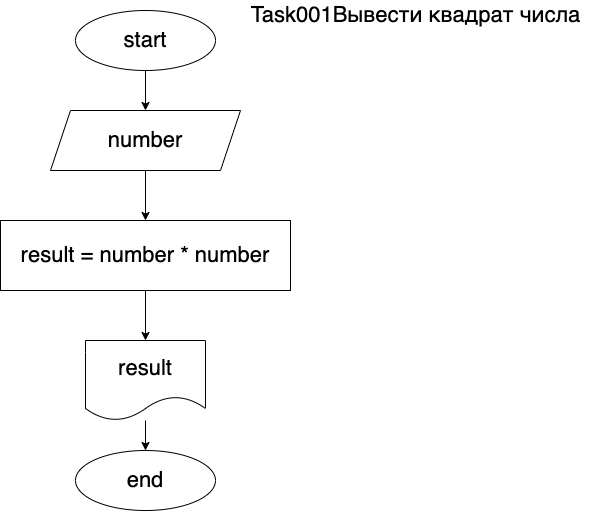

The diagram above was exported from draw.io. Its source (the exported page's mxGraphModel, read from the mxfile embedded in the PNG):
<mxGraphModel dx="726" dy="521" grid="1" gridSize="10" guides="1" tooltips="1" connect="1" arrows="1" fold="1" page="1" pageScale="1" pageWidth="827" pageHeight="1169" math="0" shadow="0">
  <root>
    <mxCell id="0" />
    <mxCell id="1" parent="0" />
    <mxCell id="11" value="" style="edgeStyle=none;html=1;fontSize=22;" parent="1" source="2" target="10" edge="1">
      <mxGeometry relative="1" as="geometry" />
    </mxCell>
    <mxCell id="2" value="&lt;font style=&quot;font-size: 22px&quot;&gt;result = number * number&lt;/font&gt;" style="whiteSpace=wrap;html=1;" parent="1" vertex="1">
      <mxGeometry x="135" y="230" width="290" height="70" as="geometry" />
    </mxCell>
    <mxCell id="6" style="edgeStyle=none;html=1;exitX=0.5;exitY=1;exitDx=0;exitDy=0;entryX=0.5;entryY=0;entryDx=0;entryDy=0;fontSize=22;" parent="1" source="4" target="5" edge="1">
      <mxGeometry relative="1" as="geometry" />
    </mxCell>
    <mxCell id="4" value="&lt;font style=&quot;font-size: 22px&quot;&gt;start&lt;/font&gt;" style="ellipse;whiteSpace=wrap;html=1;" parent="1" vertex="1">
      <mxGeometry x="210" y="20" width="140" height="60" as="geometry" />
    </mxCell>
    <mxCell id="9" style="edgeStyle=none;html=1;entryX=0.5;entryY=0;entryDx=0;entryDy=0;fontSize=22;" parent="1" source="5" target="2" edge="1">
      <mxGeometry relative="1" as="geometry" />
    </mxCell>
    <mxCell id="5" value="number" style="shape=parallelogram;perimeter=parallelogramPerimeter;whiteSpace=wrap;html=1;fixedSize=1;fontSize=22;" parent="1" vertex="1">
      <mxGeometry x="185" y="120" width="190" height="60" as="geometry" />
    </mxCell>
    <mxCell id="14" value="" style="edgeStyle=none;html=1;fontSize=22;" parent="1" source="10" target="13" edge="1">
      <mxGeometry relative="1" as="geometry" />
    </mxCell>
    <mxCell id="10" value="result" style="shape=document;whiteSpace=wrap;html=1;boundedLbl=1;fontSize=22;" parent="1" vertex="1">
      <mxGeometry x="220" y="350" width="120" height="80" as="geometry" />
    </mxCell>
    <mxCell id="12" value="Task001Вывести квадрат числа" style="text;html=1;align=center;verticalAlign=middle;resizable=0;points=[];autosize=1;strokeColor=none;fillColor=none;fontSize=22;" parent="1" vertex="1">
      <mxGeometry x="375" y="10" width="350" height="30" as="geometry" />
    </mxCell>
    <mxCell id="13" value="&lt;font style=&quot;font-size: 22px&quot;&gt;end&lt;/font&gt;" style="ellipse;whiteSpace=wrap;html=1;" parent="1" vertex="1">
      <mxGeometry x="210" y="460" width="140" height="60" as="geometry" />
    </mxCell>
  </root>
</mxGraphModel>